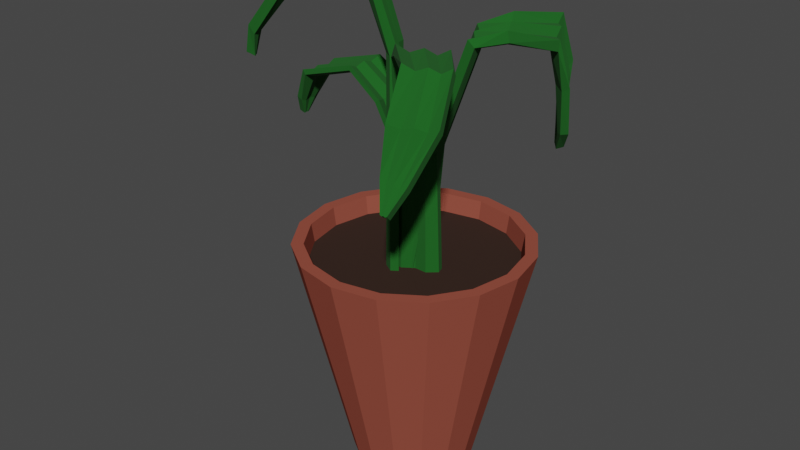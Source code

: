 # Source: Plant01.blend  (saved by Blender 3.3.6; exported with 4.5.12 LTS)
import bpy
from mathutils import Matrix  # noqa: F401  (used for matrix-valued properties, if any)

bpy.ops.wm.read_factory_settings(use_empty=True)
scene = bpy.context.scene
scene.name = 'Scene'

# ---- collections
col_collection = bpy.data.collections.new('Collection'); scene.collection.children.link(col_collection)

# ---- materials (node trees are filled in below, after node groups)
mat_potcolor = bpy.data.materials.new('PotColor')
mat_potcolor.use_transparent_shadow = False
mat_dirt = bpy.data.materials.new('Dirt')
mat_dirt.use_transparent_shadow = False
mat_green = bpy.data.materials.new('Green')
mat_green.use_transparent_shadow = False

# ---- material node trees
mat_potcolor.use_nodes = True; mat_potcolor.node_tree.nodes.clear()
_N = mat_potcolor.node_tree.nodes; _L = mat_potcolor.node_tree.links
n0 = _N.new('ShaderNodeBsdfPrincipled'); n0.name = 'Principled BSDF'; n0.location = (10, 300)
n0.distribution = 'GGX'
n0.subsurface_method = 'RANDOM_WALK_SKIN'
n0.inputs[0].default_value = (0.2957, 0.07532, 0.05071, 1.0)
n0.inputs[2].default_value = 1.0
n0.inputs[3].default_value = 1.45
n0.inputs[13].default_value = 0.0
n0.inputs[27].default_value = (0.0, 0.0, 0.0, 1.0)
n0.inputs[28].default_value = 1.0
n1 = _N.new('ShaderNodeOutputMaterial'); n1.name = 'Material Output'; n1.location = (300, 300)
_L.new(n0.outputs[0], n1.inputs[0])
n1.is_active_output = True
mat_dirt.use_nodes = True; mat_dirt.node_tree.nodes.clear()
_N = mat_dirt.node_tree.nodes; _L = mat_dirt.node_tree.links
n0 = _N.new('ShaderNodeOutputMaterial'); n0.name = 'Material Output'; n0.location = (300, 300)
n1 = _N.new('ShaderNodeBsdfPrincipled'); n1.name = 'Principled BSDF'; n1.location = (10, 300)
n1.distribution = 'GGX'
n1.subsurface_method = 'RANDOM_WALK_SKIN'
n1.inputs[0].default_value = (0.02721, 0.009215, 0.003509, 1.0)
n1.inputs[2].default_value = 1.0
n1.inputs[3].default_value = 1.45
n1.inputs[27].default_value = (0.0, 0.0, 0.0, 1.0)
n1.inputs[28].default_value = 1.0
_L.new(n1.outputs[0], n0.inputs[0])
n0.is_active_output = True
mat_green.use_nodes = True; mat_green.node_tree.nodes.clear()
_N = mat_green.node_tree.nodes; _L = mat_green.node_tree.links
n0 = _N.new('ShaderNodeBsdfPrincipled'); n0.name = 'Principled BSDF'; n0.location = (10, 300)
n0.distribution = 'GGX'
n0.subsurface_method = 'RANDOM_WALK_SKIN'
n0.inputs[0].default_value = (0.006548, 0.1107, 0.009723, 1.0)
n0.inputs[2].default_value = 1.0
n0.inputs[3].default_value = 1.45
n0.inputs[27].default_value = (0.0, 0.0, 0.0, 1.0)
n0.inputs[28].default_value = 1.0
n1 = _N.new('ShaderNodeOutputMaterial'); n1.name = 'Material Output'; n1.location = (300, 300)
_L.new(n0.outputs[0], n1.inputs[0])
n1.is_active_output = True

# ---- world
world_world = bpy.data.worlds.new('World'); scene.world = world_world
world_world.use_nodes = True; world_world.node_tree.nodes.clear()
_N = world_world.node_tree.nodes; _L = world_world.node_tree.links
n0 = _N.new('ShaderNodeOutputWorld'); n0.name = 'World Output'; n0.location = (300, 300)
n1 = _N.new('ShaderNodeBackground'); n1.name = 'Background'; n1.location = (10, 300)
n1.inputs[0].default_value = (0.05088, 0.05088, 0.05088, 1.0)
_L.new(n1.outputs[0], n0.inputs[0])
n0.is_active_output = True
world_world.color = (0.05088, 0.05088, 0.05088)
world_world.use_sun_shadow = False
world_world.sun_shadow_jitter_overblur = 0.0

# ---- meshes
me_cylinder = bpy.data.meshes.new('Cylinder')
me_cylinder.from_pydata([(-7.093e-09, 0.524, -1.0), (0.0, 1.0, 1.0), (0.2005, 0.4841, -1.0), (0.3827, 0.9239, 1.0), (0.3705, 0.3705, -1.0), (0.7071, 0.7071, 1.0), (0.4841, 0.2005, -1.0), (0.9239, 0.3827, 1.0), (0.524, -5.319e-09, -1.0), (1.0, 0.0, 1.0), (0.4841, -0.2005, -1.0), (0.9239, -0.3827, 1.0), (0.3705, -0.3705, -1.0), (0.7071, -0.7071, 1.0), (0.2005, -0.4841, -1.0), (0.3827, -0.9239, 1.0), (-7.093e-09, -0.524, -1.0), (0.0, -1.0, 1.0), (-0.2005, -0.4841, -1.0), (-0.3827, -0.9239, 1.0), (-0.3705, -0.3705, -1.0), (-0.7071, -0.7071, 1.0), (-0.4841, -0.2005, -1.0), (-0.9239, -0.3827, 1.0), (-0.524, -5.319e-09, -1.0), (-1.0, 0.0, 1.0), (-0.4841, 0.2005, -1.0), (-0.9239, 0.3827, 1.0), (-0.3705, 0.3705, -1.0), (-0.7071, 0.7071, 1.0), (-0.2005, 0.4841, -1.0), (-0.3827, 0.9239, 1.0), (0.3431, 0.8282, 1.0), (-1.543e-09, 0.8965, 1.0), (0.6339, 0.6339, 1.0), (0.8282, 0.3431, 1.0), (0.8965, -1.157e-09, 1.0), (0.8282, -0.3431, 1.0), (0.6339, -0.6339, 1.0), (0.3431, -0.8282, 1.0), (-1.543e-09, -0.8965, 1.0), (-0.3431, -0.8282, 1.0), (-0.6339, -0.6339, 1.0), (-0.8282, -0.3431, 1.0), (-0.8965, -1.157e-09, 1.0), (-0.8282, 0.3431, 1.0), (-0.6339, 0.6339, 1.0), (-0.3431, 0.8282, 1.0), (0.3334, 0.805, 0.8383), (-1.917e-09, 0.8713, 0.8383), (0.6161, 0.6161, 0.8383), (0.805, 0.3334, 0.8383), (0.8713, -1.124e-09, 0.8383), (0.805, -0.3334, 0.8383), (0.6161, -0.6161, 0.8383), (0.3334, -0.805, 0.8383), (-1.917e-09, -0.8713, 0.8383), (-0.3334, -0.805, 0.8383), (-0.6161, -0.6161, 0.8383), (-0.805, -0.3334, 0.8383), (-0.8713, -1.124e-09, 0.8383), (-0.805, 0.3334, 0.8383), (-0.6161, 0.6161, 0.8383), (-0.3334, 0.805, 0.8383)], [], [(0, 1, 3, 2), (2, 3, 5, 4), (4, 5, 7, 6), (6, 7, 9, 8), (8, 9, 11, 10), (10, 11, 13, 12), (12, 13, 15, 14), (14, 15, 17, 16), (16, 17, 19, 18), (18, 19, 21, 20), (20, 21, 23, 22), (22, 23, 25, 24), (24, 25, 27, 26), (26, 27, 29, 28), (19, 17, 40, 41), (28, 29, 31, 30), (30, 31, 1, 0), (0, 2, 4, 6, 8, 10, 12, 14, 16, 18, 20, 22, 24, 26, 28, 30), (33, 47, 63, 49), (29, 27, 45, 46), (5, 3, 32, 34), (15, 13, 38, 39), (25, 23, 43, 44), (11, 9, 36, 37), (21, 19, 41, 42), (31, 29, 46, 47), (7, 5, 34, 35), (17, 15, 39, 40), (3, 1, 33, 32), (27, 25, 44, 45), (13, 11, 37, 38), (23, 21, 42, 43), (1, 31, 47, 33), (9, 7, 35, 36), (48, 49, 63, 62, 61, 60, 59, 58, 57, 56, 55, 54, 53, 52, 51, 50), (41, 40, 56, 57), (34, 32, 48, 50), (42, 41, 57, 58), (35, 34, 50, 51), (43, 42, 58, 59), (36, 35, 51, 52), (44, 43, 59, 60), (37, 36, 52, 53), (45, 44, 60, 61), (38, 37, 53, 54), (46, 45, 61, 62), (39, 38, 54, 55), (47, 46, 62, 63), (40, 39, 55, 56), (32, 33, 49, 48)])
me_cylinder.polygons.foreach_set('material_index', [0, 0, 0, 0, 0, 0, 0, 0, 0, 0, 0, 0, 0, 0, 0, 0, 0, 0, 0, 0, 0, 0, 0, 0, 0, 0, 0, 0, 0, 0, 0, 0, 0, 0, 1, 0, 0, 0, 0, 0, 0, 0, 0, 0, 0, 0, 0, 0, 0, 0])
_uv = me_cylinder.uv_layers.new(name='UVMap')
_uv.uv.foreach_set('vector', [1.0, 0.5, 1.0, 1.0, 0.9375, 1.0, 0.9375, 0.5, 0.9375, 0.5, 0.9375, 1.0, 0.875, 1.0, 0.875, 0.5, 0.875, 0.5, 0.875, 1.0, 0.8125, 1.0, 0.8125, 0.5, 0.8125, 0.5, 0.8125, 1.0, 0.75, 1.0, 0.75, 0.5, 0.75, 0.5, 0.75, 1.0, 0.6875, 1.0, 0.6875, 0.5, 0.6875, 0.5, 0.6875, 1.0, 0.625, 1.0, 0.625, 0.5, 0.625, 0.5, 0.625, 1.0, 0.5625, 1.0, 0.5625, 0.5, 0.5625, 0.5, 0.5625, 1.0, 0.5, 1.0, 0.5, 0.5, 0.5, 0.5, 0.5, 1.0, 0.4375, 1.0, 0.4375, 0.5, 0.4375, 0.5, 0.4375, 1.0, 0.375, 1.0, 0.375, 0.5, 0.375, 0.5, 0.375, 1.0, 0.3125, 1.0, 0.3125, 0.5, 0.3125, 0.5, 0.3125, 1.0, 0.25, 1.0, 0.25, 0.5, 0.25, 0.5, 0.25, 1.0, 0.1875, 1.0, 0.1875, 0.5, 0.1875, 0.5, 0.1875, 1.0, 0.125, 1.0, 0.125, 0.5, 0.4375, 1.0, 0.5, 1.0, 0.5, 1.0, 0.4375, 1.0, 0.125, 0.5, 0.125, 1.0, 0.0625, 1.0, 0.0625, 0.5, 0.0625, 0.5, 0.0625, 1.0, 0.0, 1.0, 0.0, 0.5, 0.75, 0.49, 0.8418, 0.4717, 0.9197, 0.4197, 0.9717, 0.3418, 0.99, 0.25, 0.9717, 0.1582, 0.9197, 0.08029, 0.8418, 0.02827, 0.75, 0.01, 0.6582, 0.02827, 0.5803, 0.08029, 0.5283, 0.1582, 0.51, 0.25, 0.5283, 0.3418, 0.5803, 0.4197, 0.6582, 0.4717, 0.0, 1.0, 0.0625, 1.0, 0.0625, 1.0, 0.0, 1.0, 0.125, 1.0, 0.1875, 1.0, 0.1875, 1.0, 0.125, 1.0, 0.875, 1.0, 0.9375, 1.0, 0.9375, 1.0, 0.875, 1.0, 0.5625, 1.0, 0.625, 1.0, 0.625, 1.0, 0.5625, 1.0, 0.25, 1.0, 0.3125, 1.0, 0.3125, 1.0, 0.25, 1.0, 0.6875, 1.0, 0.75, 1.0, 0.75, 1.0, 0.6875, 1.0, 0.375, 1.0, 0.4375, 1.0, 0.4375, 1.0, 0.375, 1.0, 0.0625, 1.0, 0.125, 1.0, 0.125, 1.0, 0.0625, 1.0, 0.8125, 1.0, 0.875, 1.0, 0.875, 1.0, 0.8125, 1.0, 0.5, 1.0, 0.5625, 1.0, 0.5625, 1.0, 0.5, 1.0, 0.9375, 1.0, 1.0, 1.0, 1.0, 1.0, 0.9375, 1.0, 0.1875, 1.0, 0.25, 1.0, 0.25, 1.0, 0.1875, 1.0, 0.625, 1.0, 0.6875, 1.0, 0.6875, 1.0, 0.625, 1.0, 0.3125, 1.0, 0.375, 1.0, 0.375, 1.0, 0.3125, 1.0, 0.0, 1.0, 0.0625, 1.0, 0.0625, 1.0, 0.0, 1.0, 0.75, 1.0, 0.8125, 1.0, 0.8125, 1.0, 0.75, 1.0, 0.3418, 0.4717, 0.25, 0.49, 0.1582, 0.4717, 0.08029, 0.4197, 0.02827, 0.3418, 0.01, 0.25, 0.02827, 0.1582, 0.08029, 0.08029, 0.1582, 0.02827, 0.25, 0.01, 0.3418, 0.02827, 0.4197, 0.08029, 0.4717, 0.1582, 0.49, 0.25, 0.4717, 0.3418, 0.4197, 0.4197, 0.4375, 1.0, 0.5, 1.0, 0.5, 1.0, 0.4375, 1.0, 0.875, 1.0, 0.9375, 1.0, 0.9375, 1.0, 0.875, 1.0, 0.375, 1.0, 0.4375, 1.0, 0.4375, 1.0, 0.375, 1.0, 0.8125, 1.0, 0.875, 1.0, 0.875, 1.0, 0.8125, 1.0, 0.3125, 1.0, 0.375, 1.0, 0.375, 1.0, 0.3125, 1.0, 0.75, 1.0, 0.8125, 1.0, 0.8125, 1.0, 0.75, 1.0, 0.25, 1.0, 0.3125, 1.0, 0.3125, 1.0, 0.25, 1.0, 0.6875, 1.0, 0.75, 1.0, 0.75, 1.0, 0.6875, 1.0, 0.1875, 1.0, 0.25, 1.0, 0.25, 1.0, 0.1875, 1.0, 0.625, 1.0, 0.6875, 1.0, 0.6875, 1.0, 0.625, 1.0, 0.125, 1.0, 0.1875, 1.0, 0.1875, 1.0, 0.125, 1.0, 0.5625, 1.0, 0.625, 1.0, 0.625, 1.0, 0.5625, 1.0, 0.0625, 1.0, 0.125, 1.0, 0.125, 1.0, 0.0625, 1.0, 0.5, 1.0, 0.5625, 1.0, 0.5625, 1.0, 0.5, 1.0, 0.9375, 1.0, 1.0, 1.0, 1.0, 1.0, 0.9375, 1.0])
me_cylinder.materials.append(mat_potcolor)
me_cylinder.materials.append(mat_dirt)
me_cylinder.update()
me_plane = bpy.data.meshes.new('Plane')
me_plane.from_pydata([(0.4379, -0.812, -0.02779), (0.9984, -1.037, -0.02513), (0.4379, 0.7245, -0.02779), (0.9984, 0.9625, -0.02513), (0.4366, 0.3105, -0.0478), (0.436, -0.08813, -0.03197), (0.4366, -0.4578, -0.0478), (0.9967, -0.5764, -0.05117), (0.9959, -0.09523, -0.03056), (0.9967, 0.4236, -0.05117), (0.1817, -0.8509, -0.02733), (0.1817, 0.7655, -0.02733), (0.1803, 0.33, -0.04839), (0.1797, -0.08935, -0.03173), (0.1803, -0.4782, -0.04839), (-0.03971, -0.9726, -0.1163), (-0.03971, 0.894, -0.1163), (-0.02237, 0.3911, -0.1353), (-0.03756, -0.09318, -0.1214), (-0.02237, -0.5422, -0.1353), (-0.1749, -0.8736, -0.2966), (-0.1749, 0.7895, -0.2966), (-0.1516, 0.3414, -0.3037), (-0.1705, -0.09007, -0.2996), (-0.1516, -0.4901, -0.3037), (-0.07975, -0.9082, -0.5941), (-0.07975, 0.826, -0.5941), (-0.05494, 0.3588, -0.5884), (-0.07401, -0.09116, -0.5945), (-0.05494, -0.5083, -0.5884), (0.1109, -0.5226, -0.6858), (0.1109, 0.419, -0.6858), (0.1243, 0.1653, -0.6827), (0.114, -0.07901, -0.686), (0.1243, -0.3055, -0.6827), (0.2105, -0.2053, -0.7113), (0.2105, 0.0444, -0.7113), (0.2141, -0.02288, -0.7105), (0.2113, -0.08766, -0.7113), (0.2141, -0.1477, -0.7105)], [], [(4, 9, 3, 2), (0, 1, 7, 6), (6, 7, 8, 5), (5, 8, 9, 4), (5, 4, 12, 13), (6, 5, 13, 14), (4, 2, 11, 12), (0, 6, 14, 10), (14, 13, 18, 19), (12, 11, 16, 17), (13, 12, 17, 18), (10, 14, 19, 15), (19, 18, 23, 24), (17, 16, 21, 22), (18, 17, 22, 23), (15, 19, 24, 20), (20, 24, 29, 25), (24, 23, 28, 29), (22, 21, 26, 27), (23, 22, 27, 28), (28, 27, 32, 33), (25, 29, 34, 30), (29, 28, 33, 34), (27, 26, 31, 32), (33, 32, 37, 38), (30, 34, 39, 35), (34, 33, 38, 39), (32, 31, 36, 37)])
_uv = me_plane.uv_layers.new(name='UVMap')
_uv.uv.foreach_set('vector', [0.0, 0.75, 1.0, 0.75, 1.0, 1.0, 0.0, 1.0, 0.0, 0.0, 1.0, 0.0, 1.0, 0.25, 0.0, 0.25, 0.0, 0.25, 1.0, 0.25, 1.0, 0.5, 0.0, 0.5, 0.0, 0.5, 1.0, 0.5, 1.0, 0.75, 0.0, 0.75, 0.0, 0.5, 0.0, 0.75, 0.0, 0.75, 0.0, 0.5, 0.0, 0.25, 0.0, 0.5, 0.0, 0.5, 0.0, 0.25, 0.0, 0.75, 0.0, 1.0, 0.0, 1.0, 0.0, 0.75, 0.0, 0.0, 0.0, 0.25, 0.0, 0.25, 0.0, 0.0, 0.0, 0.25, 0.0, 0.5, 0.0, 0.5, 0.0, 0.25, 0.0, 0.75, 0.0, 1.0, 0.0, 1.0, 0.0, 0.75, 0.0, 0.5, 0.0, 0.75, 0.0, 0.75, 0.0, 0.5, 0.0, 0.0, 0.0, 0.25, 0.0, 0.25, 0.0, 0.0, 0.0, 0.25, 0.0, 0.5, 0.0, 0.5, 0.0, 0.25, 0.0, 0.75, 0.0, 1.0, 0.0, 1.0, 0.0, 0.75, 0.0, 0.5, 0.0, 0.75, 0.0, 0.75, 0.0, 0.5, 0.0, 0.0, 0.0, 0.25, 0.0, 0.25, 0.0, 0.0, 0.0, 0.0, 0.0, 0.25, 0.0, 0.25, 0.0, 0.0, 0.0, 0.25, 0.0, 0.5, 0.0, 0.5, 0.0, 0.25, 0.0, 0.75, 0.0, 1.0, 0.0, 1.0, 0.0, 0.75, 0.0, 0.5, 0.0, 0.75, 0.0, 0.75, 0.0, 0.5, 0.0, 0.5, 0.0, 0.75, 0.0, 0.75, 0.0, 0.5, 0.0, 0.0, 0.0, 0.25, 0.0, 0.25, 0.0, 0.0, 0.0, 0.25, 0.0, 0.5, 0.0, 0.5, 0.0, 0.25, 0.0, 0.75, 0.0, 1.0, 0.0, 1.0, 0.0, 0.75, 0.0, 0.5, 0.0, 0.75, 0.0, 0.75, 0.0, 0.5, 0.0, 0.0, 0.0, 0.25, 0.0, 0.25, 0.0, 0.0, 0.0, 0.25, 0.0, 0.5, 0.0, 0.5, 0.0, 0.25, 0.0, 0.75, 0.0, 1.0, 0.0, 1.0, 0.0, 0.75])
me_plane.materials.append(mat_green)
me_plane.update()
me_plane_001 = bpy.data.meshes.new('Plane.001')
me_plane_001.from_pydata([(0.4379, -0.812, -0.02779), (0.9984, -1.037, -0.02513), (0.4379, 0.7245, -0.02779), (0.9984, 0.9625, -0.02513), (0.4366, 0.3105, -0.0478), (0.436, -0.08813, -0.03197), (0.4366, -0.4578, -0.0478), (0.9967, -0.5764, -0.05117), (0.9959, -0.09523, -0.03056), (0.9967, 0.4236, -0.05117), (0.1817, -0.8509, -0.02733), (0.1817, 0.7655, -0.02733), (0.1803, 0.33, -0.04839), (0.1797, -0.08935, -0.03173), (0.1803, -0.4782, -0.04839), (-0.03971, -0.9726, -0.1163), (-0.03971, 0.894, -0.1163), (-0.02237, 0.3911, -0.1353), (-0.03756, -0.09318, -0.1214), (-0.02237, -0.5422, -0.1353), (-0.1313, -1.35, -0.3212), (-0.1313, 0.3135, -0.3212), (-0.1081, -0.1345, -0.3283), (-0.1269, -0.566, -0.3242), (-0.1081, -0.9661, -0.3283), (-0.0448, -1.206, -0.5341), (-0.0448, 0.5279, -0.5341), (-0.01999, 0.06062, -0.5284), (-0.03906, -0.3893, -0.5344), (-0.01999, -0.8065, -0.5284), (0.1109, -0.5226, -0.6858), (0.1109, 0.419, -0.6858), (0.1243, 0.1653, -0.6827), (0.114, -0.07901, -0.686), (0.1243, -0.3055, -0.6827), (0.2105, -0.2053, -0.7113), (0.2105, 0.0444, -0.7113), (0.2141, -0.02288, -0.7105), (0.2113, -0.08766, -0.7113), (0.2141, -0.1477, -0.7105)], [], [(4, 9, 3, 2), (0, 1, 7, 6), (6, 7, 8, 5), (5, 8, 9, 4), (5, 4, 12, 13), (6, 5, 13, 14), (4, 2, 11, 12), (0, 6, 14, 10), (14, 13, 18, 19), (12, 11, 16, 17), (13, 12, 17, 18), (10, 14, 19, 15), (19, 18, 23, 24), (17, 16, 21, 22), (18, 17, 22, 23), (15, 19, 24, 20), (20, 24, 29, 25), (24, 23, 28, 29), (22, 21, 26, 27), (23, 22, 27, 28), (28, 27, 32, 33), (25, 29, 34, 30), (29, 28, 33, 34), (27, 26, 31, 32), (33, 32, 37, 38), (30, 34, 39, 35), (34, 33, 38, 39), (32, 31, 36, 37)])
_uv = me_plane_001.uv_layers.new(name='UVMap')
_uv.uv.foreach_set('vector', [0.0, 0.75, 1.0, 0.75, 1.0, 1.0, 0.0, 1.0, 0.0, 0.0, 1.0, 0.0, 1.0, 0.25, 0.0, 0.25, 0.0, 0.25, 1.0, 0.25, 1.0, 0.5, 0.0, 0.5, 0.0, 0.5, 1.0, 0.5, 1.0, 0.75, 0.0, 0.75, 0.0, 0.5, 0.0, 0.75, 0.0, 0.75, 0.0, 0.5, 0.0, 0.25, 0.0, 0.5, 0.0, 0.5, 0.0, 0.25, 0.0, 0.75, 0.0, 1.0, 0.0, 1.0, 0.0, 0.75, 0.0, 0.0, 0.0, 0.25, 0.0, 0.25, 0.0, 0.0, 0.0, 0.25, 0.0, 0.5, 0.0, 0.5, 0.0, 0.25, 0.0, 0.75, 0.0, 1.0, 0.0, 1.0, 0.0, 0.75, 0.0, 0.5, 0.0, 0.75, 0.0, 0.75, 0.0, 0.5, 0.0, 0.0, 0.0, 0.25, 0.0, 0.25, 0.0, 0.0, 0.0, 0.25, 0.0, 0.5, 0.0, 0.5, 0.0, 0.25, 0.0, 0.75, 0.0, 1.0, 0.0, 1.0, 0.0, 0.75, 0.0, 0.5, 0.0, 0.75, 0.0, 0.75, 0.0, 0.5, 0.0, 0.0, 0.0, 0.25, 0.0, 0.25, 0.0, 0.0, 0.0, 0.0, 0.0, 0.25, 0.0, 0.25, 0.0, 0.0, 0.0, 0.25, 0.0, 0.5, 0.0, 0.5, 0.0, 0.25, 0.0, 0.75, 0.0, 1.0, 0.0, 1.0, 0.0, 0.75, 0.0, 0.5, 0.0, 0.75, 0.0, 0.75, 0.0, 0.5, 0.0, 0.5, 0.0, 0.75, 0.0, 0.75, 0.0, 0.5, 0.0, 0.0, 0.0, 0.25, 0.0, 0.25, 0.0, 0.0, 0.0, 0.25, 0.0, 0.5, 0.0, 0.5, 0.0, 0.25, 0.0, 0.75, 0.0, 1.0, 0.0, 1.0, 0.0, 0.75, 0.0, 0.5, 0.0, 0.75, 0.0, 0.75, 0.0, 0.5, 0.0, 0.0, 0.0, 0.25, 0.0, 0.25, 0.0, 0.0, 0.0, 0.25, 0.0, 0.5, 0.0, 0.5, 0.0, 0.25, 0.0, 0.75, 0.0, 1.0, 0.0, 1.0, 0.0, 0.75])
me_plane_001.materials.append(mat_green)
me_plane_001.update()
me_plane_002 = bpy.data.meshes.new('Plane.002')
me_plane_002.from_pydata([(0.44, -0.7932, -0.01442), (0.9984, -1.037, -0.02513), (0.4315, 0.7242, -0.0422), (0.9984, 0.9625, -0.02513), (0.4372, 0.2946, -0.05411), (0.4351, -0.08445, -0.03222), (0.4414, -0.4641, -0.04021), (0.9967, -0.5764, -0.05117), (0.9959, -0.09523, -0.03056), (0.9967, 0.4236, -0.05117), (0.197, -1.116, -0.1172), (0.1881, 0.4808, -0.1465), (0.194, 0.02893, -0.159), (0.1919, -0.3699, -0.1359), (0.1985, -0.7692, -0.1444), (0.1418, -1.842, -0.235), (0.133, -0.01655, -0.2821), (0.1574, -0.5039, -0.2743), (0.1414, -0.9846, -0.2602), (0.1618, -1.416, -0.2507), (0.1399, -2.604, -0.4598), (0.132, -0.9776, -0.5018), (0.1568, -1.388, -0.4815), (0.141, -1.834, -0.4793), (0.1608, -2.201, -0.4605), (0.2924, -2.585, -0.5889), (0.2843, -0.8896, -0.6327), (0.3058, -1.3, -0.5999), (0.2937, -1.778, -0.6061), (0.3099, -2.148, -0.578), (0.4587, -1.792, -0.6809), (0.4388, -0.8766, -0.6873), (0.4575, -1.089, -0.6854), (0.4523, -1.353, -0.6847), (0.4674, -1.546, -0.6822), (0.5453, -1.265, -0.7295), (0.54, -1.022, -0.7312), (0.545, -1.078, -0.7307), (0.5436, -1.149, -0.7305), (0.5476, -1.2, -0.7298)], [], [(4, 9, 3, 2), (0, 1, 7, 6), (6, 7, 8, 5), (5, 8, 9, 4), (5, 4, 12, 13), (6, 5, 13, 14), (4, 2, 11, 12), (0, 6, 14, 10), (14, 13, 18, 19), (12, 11, 16, 17), (13, 12, 17, 18), (10, 14, 19, 15), (19, 18, 23, 24), (17, 16, 21, 22), (18, 17, 22, 23), (15, 19, 24, 20), (20, 24, 29, 25), (24, 23, 28, 29), (22, 21, 26, 27), (23, 22, 27, 28), (28, 27, 32, 33), (25, 29, 34, 30), (29, 28, 33, 34), (27, 26, 31, 32), (33, 32, 37, 38), (30, 34, 39, 35), (34, 33, 38, 39), (32, 31, 36, 37)])
_uv = me_plane_002.uv_layers.new(name='UVMap')
_uv.uv.foreach_set('vector', [0.0, 0.75, 1.0, 0.75, 1.0, 1.0, 0.0, 1.0, 0.0, 0.0, 1.0, 0.0, 1.0, 0.25, 0.0, 0.25, 0.0, 0.25, 1.0, 0.25, 1.0, 0.5, 0.0, 0.5, 0.0, 0.5, 1.0, 0.5, 1.0, 0.75, 0.0, 0.75, 0.0, 0.5, 0.0, 0.75, 0.0, 0.75, 0.0, 0.5, 0.0, 0.25, 0.0, 0.5, 0.0, 0.5, 0.0, 0.25, 0.0, 0.75, 0.0, 1.0, 0.0, 1.0, 0.0, 0.75, 0.0, 0.0, 0.0, 0.25, 0.0, 0.25, 0.0, 0.0, 0.0, 0.25, 0.0, 0.5, 0.0, 0.5, 0.0, 0.25, 0.0, 0.75, 0.0, 1.0, 0.0, 1.0, 0.0, 0.75, 0.0, 0.5, 0.0, 0.75, 0.0, 0.75, 0.0, 0.5, 0.0, 0.0, 0.0, 0.25, 0.0, 0.25, 0.0, 0.0, 0.0, 0.25, 0.0, 0.5, 0.0, 0.5, 0.0, 0.25, 0.0, 0.75, 0.0, 1.0, 0.0, 1.0, 0.0, 0.75, 0.0, 0.5, 0.0, 0.75, 0.0, 0.75, 0.0, 0.5, 0.0, 0.0, 0.0, 0.25, 0.0, 0.25, 0.0, 0.0, 0.0, 0.0, 0.0, 0.25, 0.0, 0.25, 0.0, 0.0, 0.0, 0.25, 0.0, 0.5, 0.0, 0.5, 0.0, 0.25, 0.0, 0.75, 0.0, 1.0, 0.0, 1.0, 0.0, 0.75, 0.0, 0.5, 0.0, 0.75, 0.0, 0.75, 0.0, 0.5, 0.0, 0.5, 0.0, 0.75, 0.0, 0.75, 0.0, 0.5, 0.0, 0.0, 0.0, 0.25, 0.0, 0.25, 0.0, 0.0, 0.0, 0.25, 0.0, 0.5, 0.0, 0.5, 0.0, 0.25, 0.0, 0.75, 0.0, 1.0, 0.0, 1.0, 0.0, 0.75, 0.0, 0.5, 0.0, 0.75, 0.0, 0.75, 0.0, 0.5, 0.0, 0.0, 0.0, 0.25, 0.0, 0.25, 0.0, 0.0, 0.0, 0.25, 0.0, 0.5, 0.0, 0.5, 0.0, 0.25, 0.0, 0.75, 0.0, 1.0, 0.0, 1.0, 0.0, 0.75])
me_plane_002.materials.append(mat_green)
me_plane_002.update()
me_plane_003 = bpy.data.meshes.new('Plane.003')
me_plane_003.from_pydata([(0.4867, -0.8854, -0.08269), (0.9984, -1.037, -0.02513), (0.4883, 0.6122, -0.1254), (0.9984, 0.9625, -0.02513), (0.4947, 0.1759, -0.1312), (0.4875, -0.1886, -0.1076), (0.4939, -0.5729, -0.1099), (0.9967, -0.5764, -0.05117), (0.9959, -0.09523, -0.03056), (0.9967, 0.4236, -0.05117), (0.06612, -0.5936, -0.2909), (0.06782, 0.9819, -0.3359), (0.0746, 0.5229, -0.342), (0.06699, 0.1394, -0.3171), (0.07375, -0.2649, -0.3195), (0.03299, -1.38, -0.4175), (0.03887, 0.4126, -0.4816), (0.05946, -0.07221, -0.4614), (0.03994, -0.5407, -0.4493), (0.05652, -0.9686, -0.4294), (0.0643, -3.028, -0.568), (0.1074, -1.504, -0.6268), (0.1144, -1.927, -0.5909), (0.08897, -2.318, -0.5929), (0.09286, -2.689, -0.5615), (0.2357, -3.54, -0.6053), (0.2807, -1.951, -0.6666), (0.2814, -2.35, -0.621), (0.2608, -2.79, -0.6284), (0.2589, -3.144, -0.5903), (0.4189, -3.03, -0.6059), (0.4535, -2.29, -0.661), (0.456, -2.513, -0.6374), (0.438, -2.691, -0.6305), (0.4387, -2.883, -0.6098), (0.5234, -3.174, -0.5991), (0.5326, -2.978, -0.6137), (0.5333, -3.037, -0.6074), (0.5285, -3.084, -0.6056), (0.5287, -3.135, -0.6001)], [], [(4, 9, 3, 2), (0, 1, 7, 6), (6, 7, 8, 5), (5, 8, 9, 4), (5, 4, 12, 13), (6, 5, 13, 14), (4, 2, 11, 12), (0, 6, 14, 10), (14, 13, 18, 19), (12, 11, 16, 17), (13, 12, 17, 18), (10, 14, 19, 15), (19, 18, 23, 24), (17, 16, 21, 22), (18, 17, 22, 23), (15, 19, 24, 20), (20, 24, 29, 25), (24, 23, 28, 29), (22, 21, 26, 27), (23, 22, 27, 28), (28, 27, 32, 33), (25, 29, 34, 30), (29, 28, 33, 34), (27, 26, 31, 32), (33, 32, 37, 38), (30, 34, 39, 35), (34, 33, 38, 39), (32, 31, 36, 37)])
_uv = me_plane_003.uv_layers.new(name='UVMap')
_uv.uv.foreach_set('vector', [0.0, 0.75, 1.0, 0.75, 1.0, 1.0, 0.0, 1.0, 0.0, 0.0, 1.0, 0.0, 1.0, 0.25, 0.0, 0.25, 0.0, 0.25, 1.0, 0.25, 1.0, 0.5, 0.0, 0.5, 0.0, 0.5, 1.0, 0.5, 1.0, 0.75, 0.0, 0.75, 0.0, 0.5, 0.0, 0.75, 0.0, 0.75, 0.0, 0.5, 0.0, 0.25, 0.0, 0.5, 0.0, 0.5, 0.0, 0.25, 0.0, 0.75, 0.0, 1.0, 0.0, 1.0, 0.0, 0.75, 0.0, 0.0, 0.0, 0.25, 0.0, 0.25, 0.0, 0.0, 0.0, 0.25, 0.0, 0.5, 0.0, 0.5, 0.0, 0.25, 0.0, 0.75, 0.0, 1.0, 0.0, 1.0, 0.0, 0.75, 0.0, 0.5, 0.0, 0.75, 0.0, 0.75, 0.0, 0.5, 0.0, 0.0, 0.0, 0.25, 0.0, 0.25, 0.0, 0.0, 0.0, 0.25, 0.0, 0.5, 0.0, 0.5, 0.0, 0.25, 0.0, 0.75, 0.0, 1.0, 0.0, 1.0, 0.0, 0.75, 0.0, 0.5, 0.0, 0.75, 0.0, 0.75, 0.0, 0.5, 0.0, 0.0, 0.0, 0.25, 0.0, 0.25, 0.0, 0.0, 0.0, 0.0, 0.0, 0.25, 0.0, 0.25, 0.0, 0.0, 0.0, 0.25, 0.0, 0.5, 0.0, 0.5, 0.0, 0.25, 0.0, 0.75, 0.0, 1.0, 0.0, 1.0, 0.0, 0.75, 0.0, 0.5, 0.0, 0.75, 0.0, 0.75, 0.0, 0.5, 0.0, 0.5, 0.0, 0.75, 0.0, 0.75, 0.0, 0.5, 0.0, 0.0, 0.0, 0.25, 0.0, 0.25, 0.0, 0.0, 0.0, 0.25, 0.0, 0.5, 0.0, 0.5, 0.0, 0.25, 0.0, 0.75, 0.0, 1.0, 0.0, 1.0, 0.0, 0.75, 0.0, 0.5, 0.0, 0.75, 0.0, 0.75, 0.0, 0.5, 0.0, 0.0, 0.0, 0.25, 0.0, 0.25, 0.0, 0.0, 0.0, 0.25, 0.0, 0.5, 0.0, 0.5, 0.0, 0.25, 0.0, 0.75, 0.0, 1.0, 0.0, 1.0, 0.0, 0.75])
me_plane_003.materials.append(mat_green)
me_plane_003.update()

# ---- objects
ob_cylinder = bpy.data.objects.new('Cylinder', me_cylinder)
ob_plane = bpy.data.objects.new('Plane', me_plane)
ob_plane_001 = bpy.data.objects.new('Plane.001', me_plane_001)
ob_plane_002 = bpy.data.objects.new('Plane.002', me_plane_002)
ob_plane_003 = bpy.data.objects.new('Plane.003', me_plane_003)

# ---- transforms, parenting, visibility, modifiers, constraints
ob_cylinder.location = (0.0, 0.0, 0.3242)
ob_cylinder.scale = (0.5922, 0.5922, 0.5922)
ob_plane.location = (0.0, 0.0, 1.591)
ob_plane.rotation_euler = (-0.0, 1.571, 0.0)
ob_plane.scale = (0.8821, 0.1243, 1.0)
_m = ob_plane.modifiers.new('Solidify', 'SOLIDIFY')
_m.thickness = 0.03
ob_plane_001.location = (-0.02035, -0.03801, 2.12)
ob_plane_001.rotation_euler = (-0.589, 1.571, 0.0)
ob_plane_001.scale = (1.355, 0.1243, 1.0)
_m = ob_plane_001.modifiers.new('Solidify', 'SOLIDIFY')
_m.thickness = 0.04
ob_plane_002.location = (0.03963, -0.02243, 2.161)
ob_plane_002.rotation_euler = (-1.863, 1.571, 0.0)
ob_plane_002.scale = (1.355, 0.1243, 1.0)
_m = ob_plane_002.modifiers.new('Solidify', 'SOLIDIFY')
_m.thickness = 0.04
ob_plane_003.location = (-0.01771, -0.03658, 2.087)
ob_plane_003.rotation_euler = (-4.41, 1.603, -1.057)
ob_plane_003.scale = (1.355, 0.1243, 1.0)
_m = ob_plane_003.modifiers.new('Solidify', 'SOLIDIFY')
_m.thickness = 0.04

# ---- collection membership
col_collection.objects.link(ob_cylinder)
col_collection.objects.link(ob_plane)
col_collection.objects.link(ob_plane_001)
col_collection.objects.link(ob_plane_002)
col_collection.objects.link(ob_plane_003)

# ---- scene / render settings (as saved in the file)
scene.frame_start = 1; scene.frame_end = 250; scene.frame_set(1)
scene.render.engine = 'BLENDER_EEVEE_NEXT'
scene.cycles.sampling_pattern = 'TABULATED_SOBOL'
scene.cycles.use_light_tree = False
scene.view_settings.view_transform = 'Filmic'
bpy.context.view_layer.update()

# ---- added for rendering (the .blend has no active camera and no usable light): camera, sun
cam_auto = bpy.data.cameras.new('AutoCamera')
cam_auto.lens = 50.0
cam_auto.sensor_width = 36.0
cam_auto.clip_end = 1000.0
ob_auto_camera = bpy.data.objects.new('AutoCamera', cam_auto)
scene.collection.objects.link(ob_auto_camera)
ob_auto_camera.location = (2.94064, -3.64272, 3.38841)
ob_auto_camera.rotation_euler = (1.09748, -7.21219e-08, 0.694738)
scene.camera = ob_auto_camera
light_auto_sun = bpy.data.lights.new('AutoSun', 'SUN')
light_auto_sun.energy = 3.0
light_auto_sun.angle = 0.0523599
ob_auto_sun = bpy.data.objects.new('AutoSun', light_auto_sun)
scene.collection.objects.link(ob_auto_sun)
ob_auto_sun.rotation_euler = (0.872665, 0.174533, 0.523599)
bpy.context.view_layer.update()
